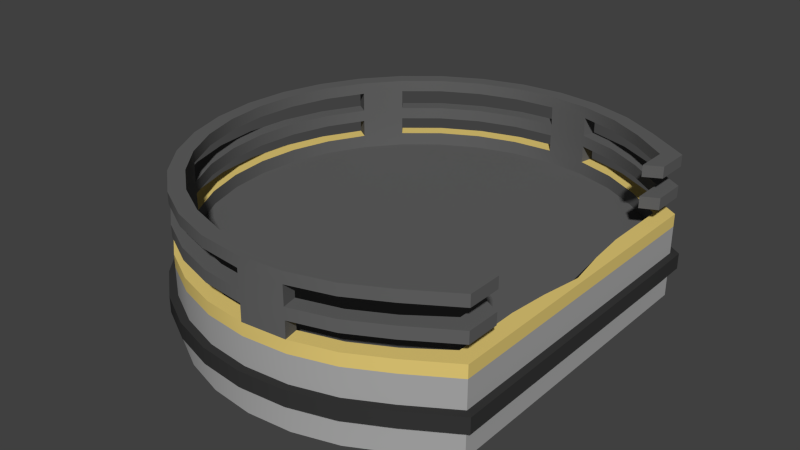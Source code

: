 # Source: Platform.blend  (saved by Blender 2.76.0; exported with 4.5.12 LTS)
import bpy
from mathutils import Matrix  # noqa: F401  (used for matrix-valued properties, if any)

bpy.ops.wm.read_factory_settings(use_empty=True)
scene = bpy.context.scene
scene.name = 'Scene'

# ---- collections
col_collection_1 = bpy.data.collections.new('Collection 1'); scene.collection.children.link(col_collection_1)

# ---- materials (node trees are filled in below, after node groups)
mat_bars = bpy.data.materials.new('Bars')
mat_bars.alpha_threshold = 0.0
mat_bars.use_transparent_shadow = False
mat_bars.diffuse_color = (0.1237, 0.1237, 0.1237, 1.0)
mat_bars.roughness = 0.5
mat_glowring = bpy.data.materials.new('GlowRing')
mat_glowring.alpha_threshold = 0.0
mat_glowring.use_transparent_shadow = False
mat_glowring.diffuse_color = (0.8, 0.6132, 0.1877, 1.0)
mat_glowring.roughness = 0.5
mat_base = bpy.data.materials.new('Base')
mat_base.alpha_threshold = 0.0
mat_base.use_transparent_shadow = False
mat_base.diffuse_color = (0.1574, 0.1574, 0.1574, 1.0)
mat_base.roughness = 0.5
mat_metalring = bpy.data.materials.new('MetalRing')
mat_metalring.alpha_threshold = 0.0
mat_metalring.use_transparent_shadow = False
mat_metalring.diffuse_color = (0.402, 0.402, 0.402, 1.0)
mat_metalring.roughness = 0.5
mat_metalring.specular_intensity = 0.759
mat_metaldetail = bpy.data.materials.new('MetalDetail')
mat_metaldetail.alpha_threshold = 0.0
mat_metaldetail.use_transparent_shadow = False
mat_metaldetail.diffuse_color = (0.03741, 0.03741, 0.03741, 1.0)
mat_metaldetail.roughness = 0.5

# ---- material node trees

# ---- world
world_world = bpy.data.worlds.new('World'); scene.world = world_world
world_world.color = (0.05088, 0.05088, 0.05088)
world_world.use_sun_shadow = False
world_world.sun_shadow_jitter_overblur = 0.0
world_world.cycles.sampling_method = 'NONE'
world_world.cycles.sample_map_resolution = 256

# ---- meshes
me_cylinder = bpy.data.meshes.new('Cylinder')
me_cylinder.from_pydata([(0.0, 0.0, -0.003344), (3.725e-09, 0.465, -0.003344), (0.09072, 0.4561, -0.003344), (0.178, 0.4296, -0.003344), (0.2583, 0.3866, -0.003344), (0.3404, 0.3288, -0.003344), (0.3404, 0.2583, -0.003344), (0.3404, 0.178, -0.003344), (0.3404, 0.09072, -0.003344), (0.3404, 4.56e-08, -0.003344), (0.3404, -0.09072, -0.003344), (0.3404, -0.178, -0.003344), (0.3404, -0.2583, -0.003344), (0.3404, -0.3288, -0.003344), (0.2583, -0.3866, -0.003344), (0.178, -0.4296, -0.003344), (0.09072, -0.4561, -0.003344), (-1.471e-07, -0.465, -0.003344), (-0.09072, -0.4561, -0.003344), (-0.178, -0.4296, -0.003344), (-0.2583, -0.3866, -0.003344), (-0.3288, -0.3288, -0.003344), (-0.3866, -0.2583, -0.003344), (-0.4296, -0.178, -0.003344), (-0.4561, -0.09072, -0.003344), (-0.465, 4.595e-07, -0.003344), (-0.4561, 0.09072, -0.003344), (-0.4296, 0.178, -0.003344), (-0.3866, 0.2583, -0.003344), (-0.3288, 0.3288, -0.003344), (-0.2583, 0.3866, -0.003344), (-0.178, 0.4296, -0.003344), (-0.09072, 0.4561, -0.003344), (0.0, 0.5, -0.1667), (0.0, 0.5, -0.1005), (0.09755, 0.4904, -0.1005), (0.09755, 0.4904, -0.1667), (0.1913, 0.4619, -0.1005), (0.1913, 0.4619, -0.1667), (0.2778, 0.4157, -0.1005), (0.2778, 0.4157, -0.1667), (0.3768, 0.3536, -0.1005), (0.3768, 0.3536, -0.1667), (0.3768, 0.2778, -0.1005), (0.3768, 0.2778, -0.1667), (0.3768, 0.1913, -0.1005), (0.3768, 0.1913, -0.1667), (0.3768, 0.09755, -0.1005), (0.3768, 0.09755, -0.1667), (0.3768, 3.818e-08, -0.1005), (0.3768, 3.818e-08, -0.1667), (0.3768, -0.09755, -0.1005), (0.3768, -0.09755, -0.1667), (0.3768, -0.1913, -0.1005), (0.3768, -0.1913, -0.1667), (0.3768, -0.2778, -0.1005), (0.3768, -0.2778, -0.1667), (0.3768, -0.3536, -0.1005), (0.3768, -0.3536, -0.1667), (0.2778, -0.4157, -0.1005), (0.2778, -0.4157, -0.1667), (0.1913, -0.4619, -0.1005), (0.1913, -0.4619, -0.1667), (0.09755, -0.4904, -0.1005), (0.09755, -0.4904, -0.1667), (-1.629e-07, -0.5, -0.1005), (-1.629e-07, -0.5, -0.1667), (-0.09755, -0.4904, -0.1005), (-0.09755, -0.4904, -0.1667), (-0.1913, -0.4619, -0.1005), (-0.1913, -0.4619, -0.1667), (-0.2778, -0.4157, -0.1005), (-0.2778, -0.4157, -0.1667), (-0.3536, -0.3536, -0.1005), (-0.3536, -0.3536, -0.1667), (-0.4157, -0.2778, -0.1005), (-0.4157, -0.2778, -0.1667), (-0.4619, -0.1913, -0.1005), (-0.4619, -0.1913, -0.1667), (-0.4904, -0.09754, -0.1005), (-0.4904, -0.09754, -0.1667), (-0.5, 4.828e-07, -0.1005), (-0.5, 4.828e-07, -0.1667), (-0.4904, 0.09755, -0.1005), (-0.4904, 0.09755, -0.1667), (-0.4619, 0.1913, -0.1005), (-0.4619, 0.1913, -0.1667), (-0.4157, 0.2778, -0.1005), (-0.4157, 0.2778, -0.1667), (-0.3536, 0.3536, -0.1005), (-0.3536, 0.3536, -0.1667), (-0.2778, 0.4157, -0.1005), (-0.2778, 0.4157, -0.1667), (-0.1913, 0.4619, -0.1005), (-0.1913, 0.4619, -0.1667), (-0.09754, 0.4904, -0.1005), (-0.09754, 0.4904, -0.1667), (0.0, 0.5, -0.06566), (0.09755, 0.4904, -0.06566), (0.1913, 0.4619, -0.06566), (0.2778, 0.4157, -0.06566), (0.3768, 0.3536, -0.06566), (0.3768, 0.2778, -0.06566), (0.3768, 0.1913, -0.06566), (0.3768, 0.09755, -0.06566), (0.3768, 3.818e-08, -0.06566), (0.3768, -0.09755, -0.06566), (0.3768, -0.1913, -0.06566), (0.3768, -0.2778, -0.06566), (0.3768, -0.3536, -0.06566), (0.2778, -0.4157, -0.06566), (0.1913, -0.4619, -0.06566), (0.09755, -0.4904, -0.06566), (-1.629e-07, -0.5, -0.06566), (-0.09755, -0.4904, -0.06566), (-0.1913, -0.4619, -0.06566), (-0.2778, -0.4157, -0.06566), (-0.3536, -0.3536, -0.06566), (-0.4157, -0.2778, -0.06566), (-0.4619, -0.1913, -0.06566), (-0.4904, -0.09754, -0.06566), (-0.5, 4.828e-07, -0.06566), (-0.4904, 0.09755, -0.06566), (-0.4619, 0.1913, -0.06566), (-0.4157, 0.2778, -0.06566), (-0.3536, 0.3536, -0.06566), (-0.2778, 0.4157, -0.06566), (-0.1913, 0.4619, -0.06566), (-0.09754, 0.4904, -0.06566), (-2.04e-09, 0.5171, -0.1011), (0.1009, 0.5072, -0.1011), (0.1979, 0.4778, -0.1011), (0.2873, 0.43, -0.1011), (0.392, 0.3636, -0.1011), (0.3931, 0.2873, -0.1011), (0.3931, 0.1979, -0.1011), (0.3931, 0.1009, -0.1011), (0.3931, 3.417e-08, -0.1011), (0.3931, -0.1009, -0.1011), (0.3931, -0.1979, -0.1011), (0.3931, -0.2873, -0.1011), (0.3934, -0.3648, -0.1011), (0.2873, -0.43, -0.1011), (0.1979, -0.4778, -0.1011), (0.1009, -0.5072, -0.1011), (-1.705e-07, -0.5171, -0.1011), (-0.1009, -0.5072, -0.1011), (-0.1979, -0.4778, -0.1011), (-0.2873, -0.43, -0.1011), (-0.3657, -0.3657, -0.1011), (-0.43, -0.2873, -0.1011), (-0.4778, -0.1979, -0.1011), (-0.5072, -0.1009, -0.1011), (-0.5171, 4.945e-07, -0.1011), (-0.5072, 0.1009, -0.1011), (-0.4778, 0.1979, -0.1011), (-0.43, 0.2873, -0.1011), (-0.3657, 0.3657, -0.1011), (-0.2873, 0.43, -0.1011), (-0.1979, 0.4778, -0.1011), (-0.1009, 0.5072, -0.1011), (-2.04e-09, 0.5171, -0.06566), (0.1009, 0.5072, -0.06566), (0.1979, 0.4778, -0.06566), (0.2873, 0.43, -0.06566), (0.392, 0.3636, -0.06566), (0.3931, 0.2873, -0.06566), (0.3931, 0.1979, -0.06566), (0.3931, 0.1009, -0.06566), (0.3931, 3.417e-08, -0.06566), (0.3931, -0.1009, -0.06566), (0.3931, -0.1979, -0.06566), (0.3931, -0.2873, -0.06566), (0.3934, -0.3648, -0.06566), (0.2873, -0.43, -0.06566), (0.1979, -0.4778, -0.06566), (0.1009, -0.5072, -0.06566), (-1.705e-07, -0.5171, -0.06566), (-0.1009, -0.5072, -0.06566), (-0.1979, -0.4778, -0.06566), (-0.2873, -0.43, -0.06566), (-0.3657, -0.3657, -0.06566), (-0.43, -0.2873, -0.06566), (-0.4778, -0.1979, -0.06566), (-0.5072, -0.1009, -0.06566), (-0.5171, 4.945e-07, -0.06566), (-0.5072, 0.1009, -0.06566), (-0.4778, 0.1979, -0.06566), (-0.43, 0.2873, -0.06566), (-0.3657, 0.3657, -0.06566), (-0.2873, 0.43, -0.06566), (-0.1979, 0.4778, -0.06566), (-0.1009, 0.5072, -0.06566), (0.0, 0.5, -0.003344), (0.09755, 0.4904, -0.003344), (0.1913, 0.4619, -0.003344), (0.2778, 0.4157, -0.003344), (0.3768, 0.3536, -0.003344), (0.3768, 0.2778, -0.003344), (0.3768, 0.1913, -0.003344), (0.3768, 0.09755, -0.003344), (0.3768, 3.818e-08, -0.003344), (0.3768, -0.09755, -0.003344), (0.3768, -0.1913, -0.003344), (0.3768, -0.2778, -0.003344), (0.3768, -0.3536, -0.003344), (0.2778, -0.4157, -0.003344), (0.1913, -0.4619, -0.003344), (0.09755, -0.4904, -0.003344), (-1.621e-07, -0.5, -0.003344), (-0.09755, -0.4904, -0.003344), (-0.1913, -0.4619, -0.003344), (-0.2778, -0.4157, -0.003344), (-0.3536, -0.3536, -0.003344), (-0.4157, -0.2778, -0.003344), (-0.4619, -0.1913, -0.003344), (-0.4904, -0.09754, -0.003344), (-0.5, 4.828e-07, -0.003344), (-0.4904, 0.09755, -0.003344), (-0.4619, 0.1913, -0.003344), (-0.4157, 0.2778, -0.003344), (-0.3536, 0.3536, -0.003344), (-0.2778, 0.4157, -0.003344), (-0.1913, 0.4619, -0.003344), (-0.09754, 0.4904, -0.003344), (-0.4904, -0.09754, 0.1574), (-0.5, 4.828e-07, 0.1574), (-0.4904, 0.09755, 0.1574), (-0.4619, 0.1913, 0.1574), (0.0, 0.5, 0.1574), (-0.4157, 0.2778, 0.1574), (0.09755, 0.4904, 0.1574), (-0.3536, 0.3536, 0.1574), (0.1913, 0.4619, 0.1574), (-0.2778, 0.4157, 0.1574), (0.2778, 0.4157, 0.1574), (-0.09754, 0.4904, 0.1574), (-0.1913, 0.4619, 0.1574), (0.3768, 0.2778, 0.1574), (0.3768, 0.3536, 0.1574), (-0.4619, -0.1913, 0.1574), (-0.4157, -0.2778, 0.1574), (-0.3536, -0.3536, 0.1574), (-0.2778, -0.4157, 0.1574), (-0.1913, -0.4619, 0.1574), (-0.09755, -0.4904, 0.1574), (-1.639e-07, -0.5, 0.1574), (0.09755, -0.4904, 0.1574), (0.1913, -0.4619, 0.1574), (0.2778, -0.4157, 0.1574), (0.3768, -0.3536, 0.1574), (0.3768, -0.2778, 0.1574), (-0.09754, 0.4904, 0.132), (0.3768, 0.2778, 0.132), (-0.4904, -0.09754, 0.132), (-0.5, 4.828e-07, 0.132), (-0.4904, 0.09755, 0.132), (-0.4619, 0.1913, 0.132), (0.0, 0.5, 0.132), (-0.4157, 0.2778, 0.132), (0.09755, 0.4904, 0.132), (-0.3536, 0.3536, 0.132), (0.1913, 0.4619, 0.132), (-0.2778, 0.4157, 0.132), (0.2778, 0.4157, 0.132), (-0.1913, 0.4619, 0.132), (0.3768, 0.3536, 0.1319), (-0.4619, -0.1913, 0.132), (-0.4157, -0.2778, 0.132), (-0.3536, -0.3536, 0.132), (-0.2778, -0.4157, 0.132), (-0.1913, -0.4619, 0.132), (-0.09755, -0.4904, 0.132), (-1.639e-07, -0.5, 0.132), (0.09755, -0.4904, 0.132), (0.1913, -0.4619, 0.132), (0.2778, -0.4157, 0.132), (0.3768, -0.3536, 0.132), (0.3768, -0.2778, 0.132), (-0.09754, 0.4904, 0.02533), (0.3768, 0.2778, 0.02533), (-0.4904, -0.09754, 0.02533), (-0.5, 4.828e-07, 0.02533), (-0.4904, 0.09755, 0.02533), (-0.4619, 0.1913, 0.02533), (0.0, 0.5, 0.02533), (-0.4157, 0.2778, 0.02533), (0.09755, 0.4904, 0.02533), (-0.3536, 0.3536, 0.02533), (0.1913, 0.4619, 0.02533), (-0.2778, 0.4157, 0.02533), (0.2778, 0.4157, 0.02533), (-0.1913, 0.4619, 0.02533), (0.3768, 0.3536, 0.02533), (-0.4619, -0.1913, 0.02533), (-0.4157, -0.2778, 0.02533), (-0.3536, -0.3536, 0.02533), (-0.2778, -0.4157, 0.02533), (-0.1913, -0.4619, 0.02533), (-0.09755, -0.4904, 0.02533), (-1.621e-07, -0.5, 0.02533), (0.09755, -0.4904, 0.02533), (0.1913, -0.4619, 0.02533), (0.2778, -0.4157, 0.02533), (0.3768, -0.3536, 0.02533), (0.3768, -0.2778, 0.02533), (0.3768, -0.1913, 0.02533), (0.3768, -0.09755, 0.02533), (0.3768, 3.818e-08, 0.02533), (0.3768, 0.09755, 0.02533), (0.3768, 0.1913, 0.02533), (-0.4904, -0.09754, 0.08925), (-0.5, 4.828e-07, 0.08925), (-0.4904, 0.09755, 0.08925), (-0.4619, 0.1913, 0.08925), (0.0, 0.5, 0.08925), (-0.4157, 0.2778, 0.08925), (0.09755, 0.4904, 0.08925), (-0.3536, 0.3536, 0.08925), (0.1913, 0.4619, 0.08925), (-0.2778, 0.4157, 0.08925), (0.2778, 0.4157, 0.08925), (-0.1913, 0.4619, 0.08925), (0.3768, 0.3536, 0.08925), (-0.4619, -0.1913, 0.08925), (-0.4157, -0.2778, 0.08925), (-0.3536, -0.3536, 0.08925), (-0.2778, -0.4157, 0.08925), (-0.1913, -0.4619, 0.08925), (-0.09755, -0.4904, 0.08925), (-1.639e-07, -0.5, 0.08925), (0.09755, -0.4904, 0.08925), (0.1913, -0.4619, 0.08925), (0.2778, -0.4157, 0.08925), (0.3768, -0.3536, 0.08925), (0.3768, -0.2778, 0.08925), (-0.3299, 0.3299, 0.06327), (0.09103, 0.4576, 0.06327), (-0.4666, 4.605e-07, 0.06327), (-0.4576, -0.09102, 0.06327), (-0.3879, 0.2592, 0.06327), (-0.09754, 0.4904, 0.08925), (0.3768, 0.2778, 0.08925), (-0.4563, -0.09077, 0.132), (-0.4563, -0.09077, 0.1574), (-0.4653, 4.593e-07, 0.132), (-0.4653, 4.593e-07, 0.1574), (-0.4563, 0.09077, 0.132), (-0.4563, 0.09077, 0.1574), (-0.4299, 0.1781, 0.132), (-0.4299, 0.1781, 0.1574), (7.451e-09, 0.4653, 0.132), (7.451e-09, 0.4653, 0.1574), (-0.3869, 0.2585, 0.132), (-0.3869, 0.2585, 0.1574), (0.09077, 0.4563, 0.132), (0.09077, 0.4563, 0.1574), (-0.329, 0.329, 0.132), (-0.329, 0.329, 0.1574), (0.1781, 0.4299, 0.132), (0.1781, 0.4299, 0.1574), (-0.2585, 0.3869, 0.132), (-0.2585, 0.3869, 0.1574), (0.2585, 0.3869, 0.132), (0.2585, 0.3869, 0.1574), (-0.1781, 0.4299, 0.132), (-0.1781, 0.4299, 0.1574), (0.3404, 0.329, 0.132), (0.3404, 0.329, 0.1574), (-0.4299, -0.1781, 0.132), (-0.4299, -0.1781, 0.1574), (-0.3869, -0.2585, 0.132), (-0.3869, -0.2585, 0.1574), (-0.329, -0.329, 0.132), (-0.329, -0.329, 0.1574), (-0.2585, -0.3869, 0.132), (-0.2585, -0.3869, 0.1574), (-0.1781, -0.4299, 0.132), (-0.1781, -0.4299, 0.1574), (-0.09077, -0.4563, 0.132), (-0.09077, -0.4563, 0.1574), (-1.49e-07, -0.4653, 0.132), (-1.49e-07, -0.4653, 0.1574), (0.09077, -0.4563, 0.132), (0.09077, -0.4563, 0.1574), (0.1781, -0.4299, 0.132), (0.1781, -0.4299, 0.1574), (0.2585, -0.3869, 0.132), (0.2585, -0.3869, 0.1574), (0.3404, -0.329, 0.132), (0.3404, -0.329, 0.1574), (0.3404, -0.2585, 0.132), (0.3404, -0.2585, 0.1574), (-0.09077, 0.4563, 0.1574), (0.3404, 0.2585, 0.1574), (-0.09077, 0.4563, 0.132), (0.3404, 0.2585, 0.132), (-0.09102, 0.4576, 0.08925), (-0.09102, 0.4576, 0.02533), (0.3404, 0.2592, 0.08925), (0.3404, 0.2592, 0.02533), (3.725e-09, 0.4666, 0.02533), (0.3404, 0.1786, 0.02533), (0.3489, 0.09103, 0.02533), (0.3636, 4.52e-08, 0.02533), (0.3489, -0.09103, 0.02533), (0.3404, -0.1786, 0.02533), (0.3404, -0.2592, 0.02533), (0.3404, -0.3299, 0.02533), (0.2592, -0.3879, 0.02533), (0.1786, -0.4311, 0.02533), (0.09103, -0.4576, 0.02533), (-1.49e-07, -0.4666, 0.02533), (-0.09103, -0.4576, 0.02533), (-0.1786, -0.4311, 0.02533), (-0.2592, -0.3879, 0.02533), (-0.3299, -0.3299, 0.02533), (0.3404, 0.3299, 0.02533), (-0.1786, 0.4311, 0.02533), (0.2592, 0.3879, 0.02533), (-0.2592, 0.3879, 0.02533), (0.1786, 0.4311, 0.02533), (-0.3299, 0.3299, 0.02533), (0.09103, 0.4576, 0.02533), (-0.3879, 0.2592, 0.02533), (-0.4311, 0.1786, 0.02533), (-0.4576, 0.09103, 0.02533), (-0.4666, 4.605e-07, 0.02533), (-0.4576, -0.09102, 0.02533), (-0.4311, -0.1786, 0.02533), (-0.3879, -0.2592, 0.02533), (-0.4576, -0.09102, 0.08925), (-0.4666, 4.605e-07, 0.08925), (-0.4576, 0.09103, 0.08925), (-0.4311, 0.1786, 0.08925), (0.0, 0.4666, 0.08925), (-0.3879, 0.2592, 0.08925), (0.09103, 0.4576, 0.08925), (-0.3299, 0.3299, 0.08925), (0.1786, 0.4311, 0.08925), (-0.2592, 0.3879, 0.08925), (0.2592, 0.3879, 0.08925), (-0.1786, 0.4311, 0.08925), (0.3404, 0.3299, 0.08925), (-0.4311, -0.1786, 0.08925), (-0.3879, -0.2592, 0.08925), (-0.3299, -0.3299, 0.08925), (-0.2592, -0.3879, 0.08925), (-0.1786, -0.4311, 0.08925), (-0.09103, -0.4576, 0.08925), (-1.49e-07, -0.4666, 0.08925), (0.09103, -0.4576, 0.08925), (0.1786, -0.4311, 0.08925), (0.2592, -0.3879, 0.08925), (0.3404, -0.3299, 0.08925), (0.3404, -0.2592, 0.08925), (0.0, 0.4666, 0.06327), (-0.4311, 0.1786, 0.06327), (0.3404, 0.2592, 0.06327), (-0.09102, 0.4576, 0.06327), (-0.4576, 0.09103, 0.06327), (0.1786, 0.4311, 0.06327), (-0.2592, 0.3879, 0.06327), (0.2592, 0.3879, 0.06327), (-0.1786, 0.4311, 0.06327), (0.3404, 0.3299, 0.06327), (-0.4311, -0.1786, 0.06327), (-0.3879, -0.2592, 0.06327), (-0.3299, -0.3299, 0.06327), (-0.2592, -0.3879, 0.06327), (-0.1786, -0.4311, 0.06327), (-0.09103, -0.4576, 0.06327), (-1.49e-07, -0.4666, 0.06327), (0.09103, -0.4576, 0.06327), (0.1786, -0.4311, 0.06327), (0.2592, -0.3879, 0.06327), (0.3404, -0.3299, 0.06327), (0.3404, -0.2592, 0.06327), (-0.3526, 0.3522, 0.06327), (0.09791, 0.4891, 0.06327), (-0.4987, -0.001077, 0.06327), (-0.4891, -0.09851, 0.06327), (-0.4147, 0.2765, 0.06327), (0.0004619, 0.4987, 0.06327), (-0.4608, 0.1901, 0.06327), (0.3768, 0.2769, 0.06327), (-0.09697, 0.489, 0.06327), (-0.4892, 0.09637, 0.06327), (0.1916, 0.4608, 0.06327), (-0.277, 0.4143, 0.06327), (0.278, 0.4146, 0.06327), (-0.1907, 0.4605, 0.06327), (0.3768, 0.3526, 0.06327), (-0.4606, -0.1922, 0.06327), (-0.4144, -0.2785, 0.06327), (-0.3523, -0.3542, 0.06327), (-0.2765, -0.4163, 0.06327), (-0.1902, -0.4624, 0.06327), (-0.09644, -0.4907, 0.06327), (0.001005, -0.5003, 0.06327), (0.09844, -0.4906, 0.06327), (0.1921, -0.4622, 0.06327), (0.2785, -0.416, 0.06327), (0.3768, -0.3538, 0.06327), (0.3768, -0.2781, 0.06327), (5.937e-08, 1.425e-07, -0.1667)], [], [(0, 2, 1), (371, 372, 374, 373), (0, 3, 2), (369, 370, 372, 371), (0, 4, 3), (241, 240, 267, 268), (0, 5, 4), (343, 344, 370, 369), (0, 6, 5), (345, 346, 344, 343), (0, 7, 6), (242, 241, 268, 269), (0, 8, 7), (347, 348, 346, 345), (0, 9, 8), (243, 242, 269, 270), (0, 10, 9), (349, 350, 348, 347), (0, 11, 10), (244, 243, 270, 271), (0, 12, 11), (353, 354, 350, 349), (0, 13, 12), (245, 244, 271, 272), (0, 14, 13), (355, 356, 352, 351), (0, 15, 14), (246, 245, 272, 273), (0, 16, 15), (357, 358, 354, 353), (0, 17, 16), (359, 360, 356, 355), (0, 18, 17), (247, 246, 273, 274), (0, 19, 18), (0, 20, 19), (361, 362, 358, 357), (0, 21, 20), (248, 247, 274, 275), (0, 22, 21), (233, 235, 264, 262), (0, 23, 22), (363, 364, 360, 359), (0, 24, 23), (249, 248, 275, 276), (0, 25, 24), (231, 233, 262, 260), (0, 26, 25), (250, 249, 276, 277), (0, 27, 26), (365, 366, 362, 361), (0, 28, 27), (367, 368, 364, 363), (0, 29, 28), (229, 231, 260, 258), (0, 30, 29), (251, 250, 277, 278), (0, 31, 30), (395, 393, 366, 365), (0, 32, 31), (236, 229, 258, 252), (0, 1, 32), (396, 394, 368, 367), (96, 95, 34, 33), (94, 93, 95, 96), (92, 91, 93, 94), (90, 89, 91, 92), (88, 87, 89, 90), (86, 85, 87, 88), (84, 83, 85, 86), (82, 81, 83, 84), (80, 79, 81, 82), (78, 77, 79, 80), (76, 75, 77, 78), (74, 73, 75, 76), (72, 71, 73, 74), (70, 69, 71, 72), (68, 67, 69, 70), (66, 65, 67, 68), (64, 63, 65, 66), (62, 61, 63, 64), (60, 59, 61, 62), (58, 57, 59, 60), (56, 55, 57, 58), (54, 53, 55, 56), (52, 51, 53, 54), (50, 49, 51, 52), (48, 47, 49, 50), (46, 45, 47, 48), (44, 43, 45, 46), (42, 41, 43, 44), (40, 39, 41, 42), (38, 37, 39, 40), (36, 35, 37, 38), (33, 34, 35, 36), (113, 114, 178, 177), (114, 115, 179, 178), (93, 91, 158, 159), (67, 65, 145, 146), (41, 39, 132, 133), (115, 116, 180, 179), (116, 117, 181, 180), (95, 93, 159, 160), (69, 67, 146, 147), (43, 41, 133, 134), (117, 118, 182, 181), (118, 119, 183, 182), (34, 95, 160, 129), (71, 69, 147, 148), (45, 43, 134, 135), (119, 120, 184, 183), (120, 121, 185, 184), (73, 71, 148, 149), (47, 45, 135, 136), (121, 122, 186, 185), (122, 123, 187, 186), (75, 73, 149, 150), (49, 47, 136, 137), (123, 124, 188, 187), (97, 98, 162, 161), (124, 125, 189, 188), (98, 99, 163, 162), (77, 75, 150, 151), (51, 49, 137, 138), (125, 126, 190, 189), (99, 100, 164, 163), (126, 127, 191, 190), (160, 192, 161, 129), (159, 191, 192, 160), (158, 190, 191, 159), (157, 189, 190, 158), (156, 188, 189, 157), (155, 187, 188, 156), (154, 186, 187, 155), (153, 185, 186, 154), (152, 184, 185, 153), (151, 183, 184, 152), (150, 182, 183, 151), (149, 181, 182, 150), (148, 180, 181, 149), (147, 179, 180, 148), (146, 178, 179, 147), (145, 177, 178, 146), (144, 176, 177, 145), (143, 175, 176, 144), (142, 174, 175, 143), (141, 173, 174, 142), (140, 172, 173, 141), (139, 171, 172, 140), (138, 170, 171, 139), (137, 169, 170, 138), (136, 168, 169, 137), (135, 167, 168, 136), (134, 166, 167, 135), (133, 165, 166, 134), (132, 164, 165, 133), (131, 163, 164, 132), (130, 162, 163, 131), (129, 161, 162, 130), (39, 37, 131, 132), (65, 63, 144, 145), (91, 89, 157, 158), (112, 113, 177, 176), (111, 112, 176, 175), (37, 35, 130, 131), (63, 61, 143, 144), (89, 87, 156, 157), (110, 111, 175, 174), (109, 110, 174, 173), (35, 34, 129, 130), (61, 59, 142, 143), (87, 85, 155, 156), (108, 109, 173, 172), (107, 108, 172, 171), (59, 57, 141, 142), (85, 83, 154, 155), (106, 107, 171, 170), (105, 106, 170, 169), (57, 55, 140, 141), (83, 81, 153, 154), (104, 105, 169, 168), (103, 104, 168, 167), (55, 53, 139, 140), (81, 79, 152, 153), (102, 103, 167, 166), (128, 97, 161, 192), (101, 102, 166, 165), (127, 128, 192, 191), (53, 51, 138, 139), (79, 77, 151, 152), (100, 101, 165, 164), (128, 224, 193, 97), (127, 223, 224, 128), (126, 222, 223, 127), (125, 221, 222, 126), (124, 220, 221, 125), (123, 219, 220, 124), (122, 218, 219, 123), (121, 217, 218, 122), (120, 216, 217, 121), (119, 215, 216, 120), (118, 214, 215, 119), (117, 213, 214, 118), (116, 212, 213, 117), (115, 211, 212, 116), (114, 210, 211, 115), (113, 209, 210, 114), (112, 208, 209, 113), (111, 207, 208, 112), (110, 206, 207, 111), (109, 205, 206, 110), (108, 204, 205, 109), (107, 203, 204, 108), (106, 202, 203, 107), (105, 201, 202, 106), (104, 200, 201, 105), (103, 199, 200, 104), (102, 198, 199, 103), (101, 197, 198, 102), (100, 196, 197, 101), (99, 195, 196, 100), (98, 194, 195, 99), (97, 193, 194, 98), (264, 235, 239, 266), (392, 251, 278, 391), (396, 367, 266, 253), (266, 367, 363, 264), (240, 225, 254, 267), (225, 226, 255, 254), (373, 374, 376, 375), (375, 376, 378, 377), (226, 227, 256, 255), (377, 378, 380, 379), (227, 228, 257, 256), (379, 380, 382, 381), (228, 230, 259, 257), (381, 382, 384, 383), (230, 232, 261, 259), (383, 384, 386, 385), (385, 386, 388, 387), (232, 234, 263, 261), (387, 388, 390, 389), (234, 237, 265, 263), (389, 390, 392, 391), (237, 236, 252, 265), (351, 352, 393, 395), (242, 374, 372, 241), (272, 379, 381, 273), (241, 372, 370, 240), (271, 377, 379, 272), (240, 370, 344, 225), (270, 375, 377, 271), (225, 344, 346, 226), (269, 373, 375, 270), (226, 346, 348, 227), (253, 238, 394, 396), (236, 393, 352, 229), (227, 348, 350, 228), (252, 395, 365, 265), (228, 350, 354, 230), (253, 266, 239, 238), (229, 352, 356, 231), (265, 365, 361, 263), (230, 354, 358, 232), (264, 363, 359, 262), (231, 356, 360, 233), (263, 361, 357, 261), (232, 358, 362, 234), (262, 359, 355, 260), (233, 360, 364, 235), (259, 316, 436, 353), (234, 362, 366, 237), (235, 364, 368, 239), (193, 224, 279, 285), (199, 198, 280, 310), (200, 199, 310, 309), (203, 202, 307, 306), (204, 203, 306, 305), (205, 204, 305, 304), (206, 205, 304, 303), (207, 206, 303, 302), (208, 207, 302, 301), (209, 208, 301, 300), (210, 209, 300, 299), (211, 210, 299, 298), (212, 211, 298, 297), (213, 212, 297, 296), (198, 197, 293, 280), (224, 223, 292, 279), (197, 196, 291, 293), (223, 222, 290, 292), (196, 195, 289, 291), (222, 221, 288, 290), (195, 194, 287, 289), (221, 220, 286, 288), (194, 193, 285, 287), (220, 219, 284, 286), (219, 218, 283, 284), (218, 217, 282, 283), (217, 216, 281, 282), (216, 215, 294, 281), (215, 214, 295, 294), (214, 213, 296, 295), (317, 437, 439, 319), (304, 305, 407, 408), (318, 438, 440, 320), (305, 306, 406, 407), (319, 439, 441, 321), (306, 307, 405, 406), (320, 440, 442, 322), (307, 308, 404, 405), (294, 295, 430, 429), (321, 441, 443, 323), (308, 309, 403, 404), (281, 294, 429, 428), (322, 442, 397, 341), (309, 310, 402, 403), (282, 281, 428, 427), (323, 443, 399, 342), (310, 280, 400, 402), (283, 282, 427, 426), (327, 447, 446, 326), (285, 279, 398, 401), (284, 283, 426, 425), (328, 448, 447, 327), (286, 284, 425, 424), (329, 449, 448, 328), (258, 315, 435, 351), (330, 450, 449, 329), (273, 330, 331, 274), (289, 287, 423, 421), (332, 452, 451, 331), (290, 288, 422, 420), (381, 450, 330, 273), (274, 383, 385, 275), (251, 392, 390, 250), (275, 385, 387, 276), (250, 390, 388, 249), (276, 387, 389, 277), (249, 388, 386, 248), (277, 389, 391, 278), (248, 386, 384, 247), (247, 384, 382, 246), (246, 382, 380, 245), (267, 369, 371, 268), (245, 380, 378, 244), (254, 343, 369, 267), (244, 378, 376, 243), (255, 345, 343, 254), (243, 376, 374, 242), (256, 347, 345, 255), (239, 368, 394, 238), (258, 351, 395, 252), (257, 349, 347, 256), (237, 366, 393, 236), (259, 353, 349, 257), (456, 435, 397, 459), (476, 454, 455, 477), (475, 453, 454, 476), (474, 452, 453, 475), (473, 451, 452, 474), (472, 450, 451, 473), (471, 449, 450, 472), (470, 448, 449, 471), (469, 447, 448, 470), (468, 446, 447, 469), (458, 399, 443, 465), (459, 397, 442, 464), (465, 443, 441, 463), (464, 442, 440, 462), (463, 441, 439, 461), (462, 440, 438, 336), (461, 439, 437, 337), (336, 438, 436, 340), (337, 437, 435, 456), (340, 436, 434, 457), (457, 434, 433, 460), (460, 433, 432, 338), (338, 432, 431, 339), (339, 431, 444, 466), (466, 444, 445, 467), (467, 445, 446, 468), (303, 304, 408, 409), (301, 302, 410, 411), (314, 434, 436, 316), (499, 300, 301, 500), (313, 433, 434, 314), (341, 397, 435, 315), (299, 300, 412, 413), (312, 432, 433, 313), (298, 299, 413, 414), (311, 431, 432, 312), (297, 298, 414, 415), (324, 444, 431, 311), (296, 297, 415, 416), (325, 445, 444, 324), (280, 293, 417, 400), (279, 292, 418, 398), (293, 291, 419, 417), (335, 455, 454, 334), (292, 290, 420, 418), (334, 454, 453, 333), (291, 289, 421, 419), (333, 453, 452, 332), (355, 437, 317, 260), (351, 435, 437, 355), (287, 479, 337, 423), (285, 483, 479, 287), (401, 456, 483, 285), (423, 337, 456, 401), (261, 318, 316, 259), (475, 476, 503, 502), (466, 467, 494, 493), (468, 469, 496, 495), (337, 479, 488, 461), (476, 477, 504, 503), (339, 466, 493, 481), (469, 470, 497, 496), (336, 478, 489, 462), (456, 459, 486, 483), (338, 339, 481, 480), (470, 471, 498, 497), (461, 488, 490, 463), (460, 338, 480, 487), (471, 472, 499, 498), (464, 462, 489, 491), (457, 460, 487, 484), (472, 412, 300, 499), (260, 317, 315, 258), (457, 484, 482, 340), (473, 474, 501, 500), (459, 464, 491, 486), (474, 475, 502, 501), (458, 465, 492, 485), (485, 492, 323, 342), (492, 490, 321, 323), (490, 488, 319, 321), (488, 479, 317, 319), (479, 483, 315, 317), (483, 486, 341, 315), (486, 491, 322, 341), (491, 489, 320, 322), (489, 478, 318, 320), (478, 482, 316, 318), (482, 484, 314, 316), (484, 487, 313, 314), (487, 480, 312, 313), (480, 481, 311, 312), (481, 493, 324, 311), (493, 494, 325, 324), (494, 495, 326, 325), (495, 496, 327, 326), (496, 497, 328, 327), (497, 498, 329, 328), (498, 499, 330, 329), (499, 500, 331, 330), (500, 501, 332, 331), (501, 502, 333, 332), (502, 503, 334, 333), (503, 504, 335, 334), (455, 335, 504, 477), (399, 458, 485, 342), (274, 331, 451, 383), (383, 451, 450, 381), (500, 301, 411, 473), (412, 472, 473, 411), (29, 422, 424, 28), (28, 424, 425, 27), (27, 425, 426, 26), (26, 426, 427, 25), (25, 427, 428, 24), (24, 428, 429, 23), (23, 429, 430, 22), (22, 430, 416, 21), (21, 416, 415, 20), (20, 415, 414, 19), (19, 414, 413, 18), (18, 413, 412, 17), (17, 412, 411, 16), (16, 411, 410, 15), (15, 410, 409, 14), (14, 409, 408, 13), (13, 408, 407, 12), (12, 407, 406, 11), (11, 406, 405, 10), (10, 405, 404, 9), (9, 404, 403, 8), (8, 403, 402, 7), (7, 402, 400, 6), (6, 400, 417, 5), (5, 417, 419, 4), (4, 419, 421, 3), (3, 421, 423, 2), (2, 423, 401, 1), (1, 401, 398, 32), (32, 398, 418, 31), (31, 418, 420, 30), (30, 420, 422, 29), (302, 303, 409, 410), (467, 430, 295, 494), (494, 295, 296, 495), (495, 296, 416, 468), (468, 416, 430, 467), (371, 373, 446, 445), (373, 269, 326, 446), (269, 268, 325, 326), (268, 371, 445, 325), (353, 436, 438, 357), (357, 438, 318, 261), (424, 422, 336, 340), (422, 288, 478, 336), (288, 286, 482, 478), (286, 424, 340, 482), (202, 201, 308, 307), (201, 200, 309, 308), (78, 80, 505), (64, 66, 505), (50, 52, 505), (90, 92, 505), (36, 38, 505), (76, 78, 505), (62, 64, 505), (48, 50, 505), (88, 90, 505), (33, 36, 505), (74, 76, 505), (60, 62, 505), (46, 48, 505), (86, 88, 505), (72, 74, 505), (58, 60, 505), (44, 46, 505), (84, 86, 505), (70, 72, 505), (56, 58, 505), (96, 33, 505), (42, 44, 505), (82, 84, 505), (68, 70, 505), (54, 56, 505), (94, 96, 505), (40, 42, 505), (80, 82, 505), (66, 68, 505), (52, 54, 505), (92, 94, 505), (38, 40, 505)])
me_cylinder.polygons.foreach_set('use_smooth', [True] * 547)
me_cylinder.polygons.foreach_set('material_index', [0, 0, 0, 0, 0, 0, 0, 0, 0, 0, 0, 0, 0, 0, 0, 0, 0, 0, 0, 0, 0, 0, 0, 0, 0, 0, 0, 0, 0, 0, 0, 0, 0, 0, 0, 0, 0, 0, 0, 0, 0, 0, 0, 0, 0, 0, 0, 0, 0, 0, 0, 0, 0, 0, 0, 0, 0, 0, 0, 0, 0, 0, 0, 3, 3, 3, 3, 3, 3, 3, 3, 3, 3, 3, 3, 3, 3, 3, 3, 3, 3, 3, 3, 3, 3, 3, 3, 3, 3, 3, 3, 3, 3, 3, 3, 4, 4, 4, 4, 4, 4, 4, 4, 4, 4, 4, 4, 4, 4, 4, 4, 4, 4, 4, 4, 4, 4, 4, 4, 4, 4, 4, 4, 4, 4, 4, 4, 4, 4, 4, 4, 4, 4, 4, 4, 4, 4, 4, 4, 4, 4, 4, 4, 4, 4, 4, 4, 4, 4, 4, 4, 4, 4, 4, 4, 4, 4, 4, 4, 4, 4, 4, 4, 4, 4, 4, 4, 4, 4, 4, 4, 4, 4, 4, 4, 4, 4, 4, 4, 4, 4, 4, 4, 4, 4, 4, 4, 4, 4, 4, 4, 3, 3, 3, 3, 3, 3, 3, 3, 3, 3, 3, 3, 3, 3, 3, 3, 3, 3, 3, 3, 3, 3, 3, 3, 3, 3, 3, 3, 3, 3, 3, 3, 0, 0, 0, 0, 0, 0, 0, 0, 0, 0, 0, 0, 0, 0, 0, 0, 0, 0, 0, 0, 0, 0, 0, 0, 0, 0, 0, 0, 0, 0, 0, 0, 0, 0, 0, 0, 0, 0, 0, 0, 0, 0, 0, 0, 0, 0, 0, 0, 0, 0, 1, 1, 1, 1, 1, 1, 1, 1, 1, 1, 1, 1, 1, 1, 1, 1, 1, 1, 1, 1, 1, 1, 1, 1, 1, 1, 1, 1, 1, 1, 0, 1, 0, 1, 0, 1, 0, 1, 1, 0, 1, 1, 0, 1, 1, 0, 1, 1, 0, 1, 1, 0, 1, 0, 0, 0, 0, 1, 0, 1, 0, 0, 0, 0, 0, 0, 0, 0, 0, 0, 0, 0, 0, 0, 0, 0, 0, 0, 0, 0, 0, 0, 0, 0, 0, 0, 0, 0, 0, 0, 0, 0, 0, 0, 0, 0, 0, 0, 0, 0, 0, 0, 0, 0, 0, 0, 0, 0, 0, 1, 1, 0, 0, 0, 0, 1, 0, 1, 0, 1, 0, 1, 0, 1, 1, 1, 0, 1, 0, 1, 0, 0, 0, 0, 0, 0, 0, 0, 0, 0, 0, 0, 0, 0, 0, 0, 0, 0, 0, 0, 0, 0, 0, 0, 0, 0, 0, 0, 0, 0, 0, 0, 0, 0, 0, 0, 0, 0, 0, 0, 0, 0, 0, 0, 0, 0, 0, 0, 0, 0, 0, 0, 0, 0, 0, 0, 0, 0, 0, 0, 0, 0, 0, 0, 0, 0, 0, 0, 0, 0, 0, 0, 0, 0, 0, 0, 0, 0, 0, 0, 0, 0, 0, 0, 0, 0, 0, 0, 0, 0, 0, 0, 0, 0, 0, 1, 0, 0, 0, 0, 0, 0, 0, 0, 0, 0, 0, 0, 0, 0, 1, 1, 3, 3, 3, 3, 3, 3, 3, 3, 3, 3, 3, 3, 3, 3, 3, 3, 3, 3, 3, 3, 3, 3, 3, 3, 3, 3, 3, 3, 3, 3, 3, 3])
me_cylinder.materials.append(mat_bars)
me_cylinder.materials.append(mat_glowring)
me_cylinder.materials.append(mat_base)
me_cylinder.materials.append(mat_metalring)
me_cylinder.materials.append(mat_metaldetail)
me_cylinder.use_remesh_preserve_volume = False
me_cylinder.use_remesh_preserve_attributes = False
me_cylinder.use_mirror_vertex_groups = False
me_cylinder.update()

# ---- objects
ob_cylinder = bpy.data.objects.new('Cylinder', me_cylinder)

# ---- transforms, parenting, visibility, modifiers, constraints
ob_cylinder.location = (0.0, 0.0, 0.009565)
ob_cylinder.lineart.crease_threshold = 0.0
_m = ob_cylinder.modifiers.new('EdgeSplit', 'EDGE_SPLIT')

# ---- collection membership
col_collection_1.objects.link(ob_cylinder)

# ---- scene / render settings (as saved in the file)
scene.frame_start = 1; scene.frame_end = 250; scene.frame_set(1)
scene.render.engine = 'BLENDER_EEVEE_NEXT'
scene.render.resolution_percentage = 50
scene.render.dither_intensity = 0.0
scene.cycles.use_denoising = False
scene.cycles.samples = 10
scene.cycles.sampling_pattern = 'TABULATED_SOBOL'
scene.cycles.light_sampling_threshold = 0.0
scene.cycles.use_adaptive_sampling = False
scene.cycles.use_light_tree = False
scene.cycles.blur_glossy = 0.0
scene.cycles.pixel_filter_type = 'GAUSSIAN'
scene.cycles.sample_clamp_indirect = 0.0
scene.view_settings.view_transform = 'Standard'
bpy.context.view_layer.update()

# ---- added for rendering (the .blend has no active camera and no usable light): camera, sun
cam_auto = bpy.data.cameras.new('AutoCamera')
cam_auto.lens = 50.0
cam_auto.sensor_width = 36.0
cam_auto.clip_end = 1000.0
ob_auto_camera = bpy.data.objects.new('AutoCamera', cam_auto)
scene.collection.objects.link(ob_auto_camera)
ob_auto_camera.location = (1.24782, -1.57166, 1.05272)
ob_auto_camera.rotation_euler = (1.09748, -7.21219e-08, 0.694738)
scene.camera = ob_auto_camera
light_auto_sun = bpy.data.lights.new('AutoSun', 'SUN')
light_auto_sun.energy = 3.0
light_auto_sun.angle = 0.0523599
ob_auto_sun = bpy.data.objects.new('AutoSun', light_auto_sun)
scene.collection.objects.link(ob_auto_sun)
ob_auto_sun.rotation_euler = (0.872665, 0.174533, 0.523599)
bpy.context.view_layer.update()
